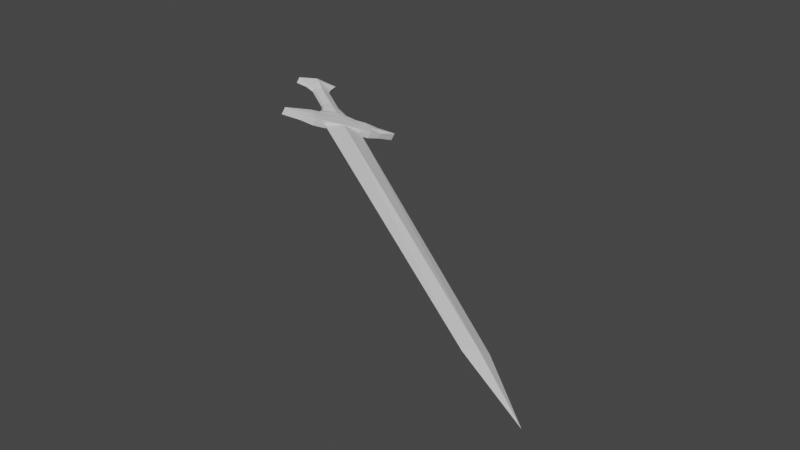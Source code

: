 # Source: sword.blend  (saved by Blender 2.93.21; exported with 4.5.12 LTS)
import bpy
from mathutils import Matrix  # noqa: F401  (used for matrix-valued properties, if any)

bpy.ops.wm.read_factory_settings(use_empty=True)
scene = bpy.context.scene
scene.name = 'Scene'

# ---- collections
col_collection = bpy.data.collections.new('Collection'); scene.collection.children.link(col_collection)

# ---- materials (node trees are filled in below, after node groups)
mat_material = bpy.data.materials.new('Material')
mat_material.alpha_threshold = 0.0
mat_material.use_transparent_shadow = False
mat_material.line_color = (0.0, 0.0, 0.0, 1.0)

# ---- material node trees
mat_material.use_nodes = True; mat_material.node_tree.nodes.clear()
_N = mat_material.node_tree.nodes; _L = mat_material.node_tree.links
n0 = _N.new('ShaderNodeOutputMaterial'); n0.name = 'Material Output'; n0.location = (300, 300)
n1 = _N.new('ShaderNodeBsdfPrincipled'); n1.name = 'Principled BSDF'; n1.location = (10, 300)
n1.distribution = 'GGX'
n1.subsurface_method = 'BURLEY'
n1.inputs[2].default_value = 0.4
n1.inputs[3].default_value = 1.45
n1.inputs[27].default_value = (0.0, 0.0, 0.0, 1.0)
n1.inputs[28].default_value = 1.0
_L.new(n1.outputs[0], n0.inputs[0])
n0.is_active_output = True

# ---- world
world_world = bpy.data.worlds.new('World'); scene.world = world_world
world_world.use_nodes = True; world_world.node_tree.nodes.clear()
_N = world_world.node_tree.nodes; _L = world_world.node_tree.links
n0 = _N.new('ShaderNodeOutputWorld'); n0.name = 'World Output'; n0.location = (300, 300)
n1 = _N.new('ShaderNodeBackground'); n1.name = 'Background'; n1.location = (10, 300)
n1.inputs[0].default_value = (0.05088, 0.05088, 0.05088, 1.0)
_L.new(n1.outputs[0], n0.inputs[0])
n0.is_active_output = True
world_world.color = (0.05088, 0.05088, 0.05088)
world_world.use_sun_shadow = False
world_world.sun_shadow_jitter_overblur = 0.0

# ---- meshes
me_cube_001 = bpy.data.meshes.new('Cube.001')
me_cube_001.from_pydata([(0.0, -0.5432, -1.0), (-0.001083, -0.00114, 1.33), (-0.001083, -0.00114, -1.33), (0.5114, -0.5432, 1.0), (0.0, -0.5432, 1.0), (-1.097, -0.5286, -0.7042), (-1.097, -0.5286, 0.7042), (1.111, -0.5286, -0.7042), (1.111, -0.5286, 0.7042), (-0.78, -0.5432, -1.0), (-0.78, -0.5432, 1.0), (0.7883, -0.5432, 1.0), (0.7883, -0.5432, -1.0), (0.5386, -0.02212, -0.8116), (0.5386, -0.02212, 0.8116), (0.5114, -0.5432, -1.0), (-0.5277, -0.02212, 0.8116), (-0.5005, -0.5432, 1.0), (-0.5277, -0.02212, -0.8116), (-0.5005, -0.5432, -1.0), (1.111, -0.4591, 0.7042), (1.575, -0.4938, 1.0), (1.575, -0.4938, -1.0), (1.111, -0.4591, -0.7042), (-1.097, -0.4591, 0.7042), (-1.561, -0.4938, 1.0), (-1.561, -0.4938, -1.0), (-1.097, -0.4591, -0.7042), (0.7883, -0.4445, 1.0), (0.7883, -0.4938, 1.0), (-0.78, -0.4445, 1.0), (-0.78, -0.4938, 1.0), (-0.3331, -0.07125, 0.3892), (-0.217, -0.3029, 0.3892), (-0.3331, -0.3794, 0.3892), (-0.5277, -0.432, 0.8116), (-0.5005, -0.4938, 1.0), (0.5114, -0.4938, 1.0), (0.5386, -0.432, 0.8116), (0.344, -0.3794, 0.3892), (0.2279, -0.3029, 0.3892), (0.344, -0.07125, 0.3892), (-0.001443, -0.03678, 1.374), (-0.0003022, -0.3029, 0.9956), (-0.001443, -0.3983, 0.9956), (-0.001083, -0.4445, 1.0), (0.0, -0.4938, 1.0), (-0.78, -0.4445, -1.0), (-0.78, -0.4938, -1.0), (-0.3331, -0.07125, -0.3892), (-0.217, -0.3029, -0.3892), (-0.3331, -0.3794, -0.3892), (-0.5277, -0.432, -0.8116), (-0.5005, -0.4938, -1.0), (0.0, -0.4938, -1.0), (-0.001083, -0.4445, -1.0), (-0.001443, -0.3983, -0.9956), (-0.0003022, -0.3029, -0.9956), (-0.001443, -0.03678, -1.374), (0.344, -0.07125, -0.3892), (0.2279, -0.3029, -0.3892), (0.344, -0.3794, -0.3892), (0.5386, -0.432, -0.8116), (0.5114, -0.4938, -1.0), (0.7883, -0.4445, -1.0), (0.7883, -0.4938, -1.0), (0.7883, -0.5432, 3.492e-10), (-0.78, -0.5432, 3.492e-10), (-0.217, -0.1148, 0.3892), (0.2279, -0.1148, 0.3892), (-0.0003022, -0.1148, 0.9956), (-0.217, -0.1148, -0.3892), (-0.0003022, -0.1148, -0.9956), (0.2279, -0.1148, -0.3892), (0.5114, -0.5432, -7.648e-08), (0.3366, -2.541, 0.0), (-0.5005, -0.5432, -7.648e-08), (0.0, -3.04, 0.0), (-0.3366, -2.541, 0.0), (0.0, -2.541, 1.0), (0.0, -2.541, -1.0)], [], [(21, 8, 7, 22), (12, 7, 8, 11, 66), (11, 3, 74, 15, 12, 66), (0, 15, 74, 3, 4), (19, 0, 4, 17, 76), (67, 9, 19, 76, 17, 10), (10, 6, 5, 9, 67), (5, 6, 25, 26), (24, 27, 26, 25), (27, 24, 30, 47), (47, 30, 35, 52), (51, 52, 35, 34), (51, 34, 33, 50), (50, 33, 68, 71), (71, 68, 32, 49), (18, 49, 32, 16), (16, 1, 2, 18), (1, 14, 13, 2), (41, 59, 13, 14), (69, 73, 59, 41), (60, 73, 69, 40), (39, 61, 60, 40), (38, 62, 61, 39), (62, 38, 28, 64), (23, 64, 28, 20), (20, 21, 22, 23), (8, 21, 29, 11), (29, 21, 20, 28), (3, 11, 29, 37), (37, 29, 28, 38), (37, 38, 45, 46), (4, 3, 37, 46), (17, 4, 46, 36), (10, 17, 36, 31), (6, 10, 31, 25), (25, 31, 30, 24), (31, 36, 35, 30), (36, 46, 45, 35), (35, 45, 44, 34), (38, 39, 44, 45), (39, 40, 43, 44), (34, 44, 43, 33), (33, 43, 70, 68), (43, 40, 69, 70), (69, 41, 42, 70), (68, 70, 42, 32), (16, 32, 42, 1), (1, 42, 41, 14), (12, 65, 22, 7), (65, 64, 23, 22), (15, 63, 65, 12), (63, 62, 64, 65), (0, 54, 63, 15), (0, 19, 53, 54), (19, 9, 48, 53), (48, 9, 5, 26), (26, 27, 47, 48), (48, 47, 52, 53), (52, 55, 54, 53), (54, 55, 62, 63), (50, 57, 56, 51), (51, 56, 55, 52), (55, 56, 61, 62), (56, 57, 60, 61), (2, 13, 59, 58), (58, 59, 73, 72), (72, 73, 60, 57), (72, 57, 50, 71), (71, 49, 58, 72), (49, 18, 2, 58), (4, 76, 78, 79), (75, 79, 77), (0, 74, 75, 80), (76, 0, 80, 78), (78, 80, 77), (74, 4, 79, 75), (79, 78, 77), (80, 75, 77)])
_uv = me_cube_001.uv_layers.new(name='UVMap')
_uv.uv.foreach_set('vector', [0.0, 0.0, 0.0, 0.0, 0.0, 0.0, 0.0, 0.0, 0.0, 0.0, 0.0, 0.0, 0.0, 0.0, 0.0, 0.0, 0.0, 0.0, 0.0, 0.0, 0.0, 0.0, 0.0, 0.0, 0.0, 0.0, 0.0, 0.0, 0.0, 0.0, 0.0, 0.0, 0.0, 0.0, 0.0, 0.0, 0.0, 0.0, 0.0, 0.0, 0.0, 0.0, 0.0, 0.0, 0.0, 0.0, 0.0, 0.0, 0.0, 0.0, 0.0, 0.0, 0.0, 0.0, 0.0, 0.0, 0.0, 0.0, 0.0, 0.0, 0.0, 0.0, 0.0, 0.0, 0.0, 0.0, 0.0, 0.0, 0.0, 0.0, 0.0, 0.0, 0.0, 0.0, 0.0, 0.0, 0.0, 0.0, 0.0, 0.0, 0.0, 0.0, 0.0, 0.0, 0.0, 0.0, 0.0, 0.0, 0.0, 0.0, 0.0, 0.0, 0.0, 0.0, 0.0, 0.0, 0.0, 0.0, 0.0, 0.0, 0.0, 0.0, 0.0, 0.0, 0.0, 0.0, 0.0, 0.0, 0.0, 0.0, 0.0, 0.0, 0.0, 0.0, 0.0, 0.0, 0.0, 0.0, 0.0, 0.0, 0.0, 0.0, 0.0, 0.0, 0.0, 0.0, 0.0, 0.0, 0.0, 0.0, 0.0, 0.0, 0.0, 0.0, 0.0, 0.0, 0.0, 0.0, 0.0, 0.0, 0.0, 0.0, 0.0, 0.0, 0.0, 0.0, 0.0, 0.0, 0.0, 0.0, 0.0, 0.0, 0.0, 0.0, 0.0, 0.0, 0.0, 0.0, 0.0, 0.0, 0.0, 0.0, 0.0, 0.0, 0.0, 0.0, 0.0, 0.0, 0.0, 0.0, 0.0, 0.0, 0.0, 0.0, 0.0, 0.0, 0.0, 0.0, 0.0, 0.0, 0.0, 0.0, 0.0, 0.0, 0.0, 0.0, 0.0, 0.0, 0.0, 0.0, 0.0, 0.0, 0.0, 0.0, 0.0, 0.0, 0.0, 0.0, 0.0, 0.0, 0.0, 0.0, 0.0, 0.0, 0.0, 0.0, 0.0, 0.0, 0.0, 0.0, 0.0, 0.0, 0.0, 0.0, 0.0, 0.0, 0.0, 0.0, 0.0, 0.0, 0.0, 0.0, 0.0, 0.0, 0.0, 0.0, 0.0, 0.0, 0.0, 0.0, 0.0, 0.0, 0.0, 0.0, 0.0, 0.0, 0.0, 0.0, 0.0, 0.0, 0.0, 0.0, 0.0, 0.0, 0.0, 0.0, 0.0, 0.0, 0.0, 0.0, 0.0, 0.0, 0.0, 0.0, 0.0, 0.0, 0.0, 0.0, 0.0, 0.0, 0.0, 0.0, 0.0, 0.0, 0.0, 0.0, 0.0, 0.0, 0.0, 0.0, 0.0, 0.0, 0.0, 0.0, 0.0, 0.0, 0.0, 0.0, 0.0, 0.0, 0.0, 0.0, 0.0, 0.0, 0.0, 0.0, 0.0, 0.0, 0.0, 0.0, 0.0, 0.0, 0.0, 0.0, 0.0, 0.0, 0.0, 0.0, 0.0, 0.0, 0.0, 0.0, 0.0, 0.0, 0.0, 0.0, 0.0, 0.0, 0.0, 0.0, 0.0, 0.0, 0.0, 0.0, 0.0, 0.0, 0.0, 0.0, 0.0, 0.0, 0.0, 0.0, 0.0, 0.0, 0.0, 0.0, 0.0, 0.0, 0.0, 0.0, 0.0, 0.0, 0.0, 0.0, 0.0, 0.0, 0.0, 0.0, 0.0, 0.0, 0.0, 0.0, 0.0, 0.0, 0.0, 0.0, 0.0, 0.0, 0.0, 0.0, 0.0, 0.0, 0.0, 0.0, 0.0, 0.0, 0.0, 0.0, 0.0, 0.0, 0.0, 0.0, 0.0, 0.0, 0.0, 0.0, 0.0, 0.0, 0.0, 0.0, 0.0, 0.0, 0.0, 0.0, 0.0, 0.0, 0.0, 0.0, 0.0, 0.0, 0.0, 0.0, 0.0, 0.0, 0.0, 0.0, 0.0, 0.0, 0.0, 0.0, 0.0, 0.0, 0.0, 0.0, 0.0, 0.0, 0.0, 0.0, 0.0, 0.0, 0.0, 0.0, 0.0, 0.0, 0.0, 0.0, 0.0, 0.0, 0.0, 0.0, 0.0, 0.0, 0.0, 0.0, 0.0, 0.0, 0.0, 0.0, 0.0, 0.0, 0.0, 0.0, 0.0, 0.0, 0.0, 0.0, 0.0, 0.0, 0.0, 0.0, 0.0, 0.0, 0.0, 0.0, 0.0, 0.0, 0.0, 0.0, 0.0, 0.0, 0.0, 0.0, 0.0, 0.0, 0.0, 0.0, 0.0, 0.0, 0.0, 0.0, 0.0, 0.0, 0.0, 0.0, 0.0, 0.0, 0.0, 0.0, 0.0, 0.0, 0.0, 0.0, 0.0, 0.0, 0.0, 0.0, 0.0, 0.0, 0.0, 0.0, 0.0, 0.0, 0.0, 0.0, 0.0, 0.0, 0.0, 0.0, 0.0, 0.0, 0.0, 0.0, 0.0, 0.0, 0.0, 0.0, 0.0, 0.0, 0.0, 0.0, 0.0, 0.0, 0.0, 0.0, 0.0, 0.0, 0.0, 0.0, 0.0, 0.0, 0.0, 0.0, 0.0, 0.0, 0.0, 0.0, 0.0, 0.0, 0.0, 0.0, 0.0, 0.0, 0.0, 0.0, 0.0, 0.0, 0.0, 0.0, 0.0, 0.0, 0.0, 0.0, 0.0, 0.0, 0.0, 0.0, 0.0, 0.0, 0.0, 0.0, 0.0, 0.0, 0.0, 0.0, 0.0, 0.0, 0.0, 0.0, 0.0, 0.0, 0.0, 0.0, 0.0, 0.0, 0.0, 0.0, 0.0, 0.0, 0.0, 0.0, 0.0, 0.0, 0.0, 0.0, 0.0, 0.0, 0.0, 0.0, 0.0, 0.0, 0.0, 0.0, 0.0, 0.0, 0.0, 0.0, 0.0, 0.0, 0.0, 0.0, 0.0, 0.0, 0.0, 0.0, 0.0, 0.0, 0.75, 0.5, 0.875, 0.5, 0.875, 0.75, 0.75, 0.75, 0.625, 0.75, 0.75, 0.75, 0.625, 0.75, 0.25, 0.5, 0.375, 0.5, 0.375, 0.75, 0.25, 0.75, 0.125, 0.5, 0.25, 0.5, 0.25, 0.75, 0.125, 0.75, 0.125, 0.75, 0.25, 0.75, 0.125, 0.75, 0.625, 0.5, 0.75, 0.5, 0.75, 0.75, 0.625, 0.75, 0.75, 0.75, 0.875, 0.75, 0.75, 0.75, 0.25, 0.75, 0.375, 0.75, 0.25, 0.75])
me_cube_001.materials.append(mat_material)
me_cube_001.use_remesh_preserve_volume = False
me_cube_001.use_remesh_preserve_attributes = False
me_cube_001.use_mirror_vertex_groups = False
me_cube_001.update()

# ---- objects
ob_cube_001 = bpy.data.objects.new('Cube.001', me_cube_001)

# ---- transforms, parenting, visibility, modifiers, constraints
ob_cube_001.location = (0.0, 0.0, 0.0)
ob_cube_001.rotation_euler = (0.2295, 0.3957, -5.123)
ob_cube_001.scale = (0.5, 2.0, 0.05)
ob_cube_001.lock_rotations_4d = False
ob_cube_001.empty_display_type = 'ARROWS'
ob_cube_001.lineart.crease_threshold = 0.0

# ---- collection membership
col_collection.objects.link(ob_cube_001)

# ---- scene / render settings (as saved in the file)
scene.frame_start = 1; scene.frame_end = 100; scene.frame_set(27)
scene.render.engine = 'BLENDER_EEVEE_NEXT'
scene.cycles.use_denoising = False
scene.cycles.samples = 128
scene.cycles.sampling_pattern = 'TABULATED_SOBOL'
scene.cycles.use_adaptive_sampling = False
scene.cycles.use_light_tree = False
scene.view_settings.view_transform = 'Filmic'
bpy.context.view_layer.update()

# ---- added for rendering (the .blend has no active camera and no usable light): camera, sun
cam_auto = bpy.data.cameras.new('AutoCamera')
cam_auto.lens = 50.0
cam_auto.sensor_width = 36.0
cam_auto.clip_end = 1000.0
ob_auto_camera = bpy.data.objects.new('AutoCamera', cam_auto)
scene.collection.objects.link(ob_auto_camera)
ob_auto_camera.location = (9.52478, -9.72268, 4.89261)
ob_auto_camera.rotation_euler = (1.09748, -7.21219e-08, 0.694738)
scene.camera = ob_auto_camera
light_auto_sun = bpy.data.lights.new('AutoSun', 'SUN')
light_auto_sun.energy = 3.0
light_auto_sun.angle = 0.0523599
ob_auto_sun = bpy.data.objects.new('AutoSun', light_auto_sun)
scene.collection.objects.link(ob_auto_sun)
ob_auto_sun.rotation_euler = (0.872665, 0.174533, 0.523599)
bpy.context.view_layer.update()

